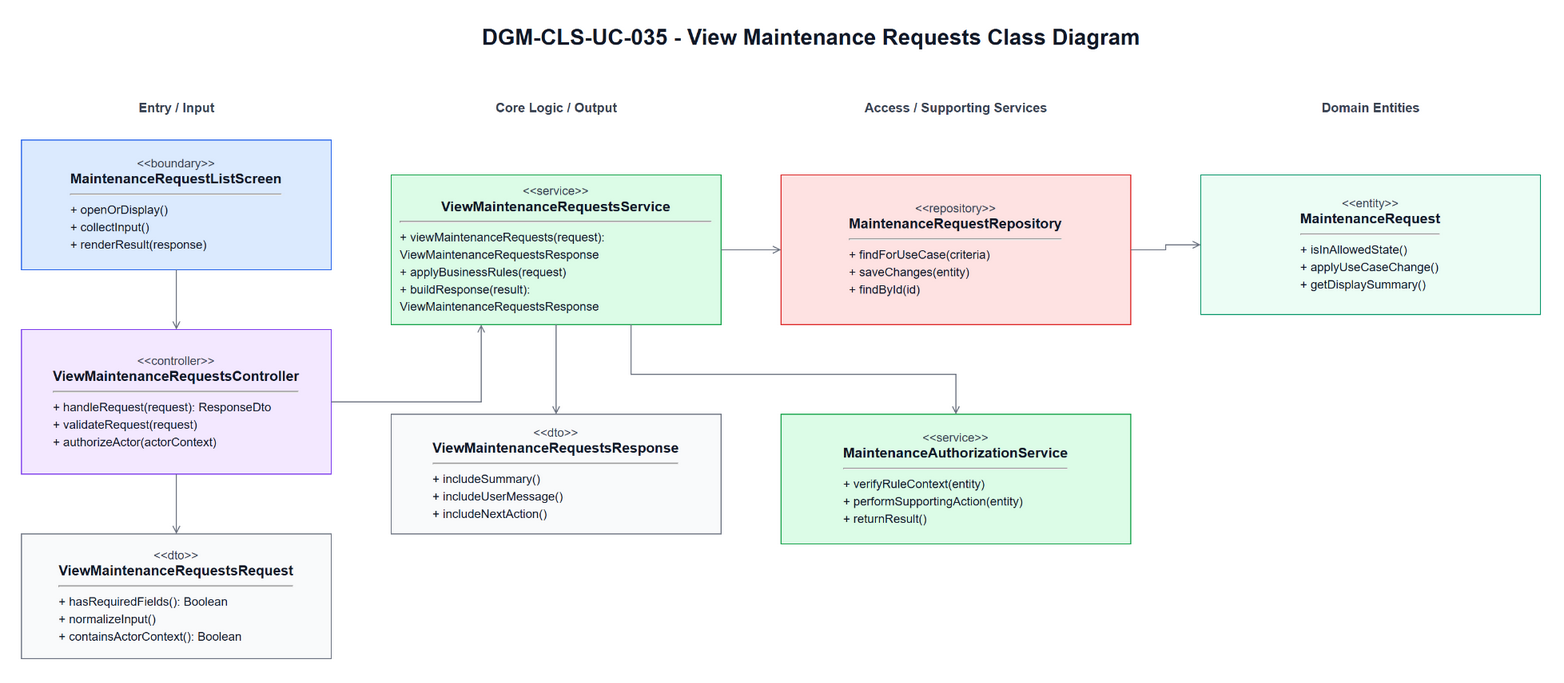

The diagram above was exported from draw.io. Its source (the exported page's mxGraphModel, read from the mxfile embedded in the PNG):
<mxGraphModel dx="1288" dy="783" grid="1" gridSize="10" guides="1" tooltips="1" connect="1" arrows="1" fold="1" page="1" pageScale="1" pageWidth="1700" pageHeight="980" math="0" shadow="0">
  <root>
    <mxCell id="0" />
    <mxCell id="1" parent="0" />
    <mxCell id="title" parent="1" style="text;html=1;strokeColor=none;fillColor=none;align=center;verticalAlign=middle;fontStyle=1;fontSize=22;fontColor=#111827" value="DGM-CLS-UC-035 - View Maintenance Requests Class Diagram" vertex="1">
      <mxGeometry height="34" width="860" x="420" y="25" as="geometry" />
    </mxCell>
    <mxCell id="h0" parent="1" style="text;html=1;strokeColor=none;fillColor=none;align=center;verticalAlign=middle;fontStyle=1;fontSize=13;fontColor=#374151" value="Entry / Input" vertex="1">
      <mxGeometry height="26" width="310" x="60" y="100" as="geometry" />
    </mxCell>
    <mxCell id="h1" parent="1" style="text;html=1;strokeColor=none;fillColor=none;align=center;verticalAlign=middle;fontStyle=1;fontSize=13;fontColor=#374151" value="Core Logic / Output" vertex="1">
      <mxGeometry height="26" width="330" x="430" y="100" as="geometry" />
    </mxCell>
    <mxCell id="h2" parent="1" style="text;html=1;strokeColor=none;fillColor=none;align=center;verticalAlign=middle;fontStyle=1;fontSize=13;fontColor=#374151" value="Access / Supporting Services" vertex="1">
      <mxGeometry height="26" width="350" x="820" y="100" as="geometry" />
    </mxCell>
    <mxCell id="h3" parent="1" style="text;html=1;strokeColor=none;fillColor=none;align=center;verticalAlign=middle;fontStyle=1;fontSize=13;fontColor=#374151" value="Domain Entities" vertex="1">
      <mxGeometry height="26" width="340" x="1240" y="100" as="geometry" />
    </mxCell>
    <mxCell id="boundary" parent="1" style="rounded=0;whiteSpace=wrap;html=1;fillColor=#DBEAFE;strokeColor=#2563EB;fontColor=#111827;spacing=10" value="&lt;div style=&quot;font-size:12px;color:#374151;&quot;&gt;&amp;lt;&amp;lt;boundary&amp;gt;&amp;gt;&lt;/div&gt;&lt;div style=&quot;font-size:14px;font-weight:bold;&quot;&gt;MaintenanceRequestListScreen&lt;/div&gt;&lt;hr&gt;&lt;div align=&quot;left&quot; style=&quot;font-size:12px;line-height:1.45;&quot;&gt;+ openOrDisplay()&lt;br&gt;+ collectInput()&lt;br&gt;+ renderResult(response)&lt;/div&gt;" vertex="1">
      <mxGeometry height="130" width="310" x="60" y="145" as="geometry" />
    </mxCell>
    <mxCell id="controller" parent="1" style="rounded=0;whiteSpace=wrap;html=1;fillColor=#F3E8FF;strokeColor=#7C3AED;fontColor=#111827;spacing=10" value="&lt;div style=&quot;font-size:12px;color:#374151;&quot;&gt;&amp;lt;&amp;lt;controller&amp;gt;&amp;gt;&lt;/div&gt;&lt;div style=&quot;font-size:14px;font-weight:bold;&quot;&gt;ViewMaintenanceRequestsController&lt;/div&gt;&lt;hr&gt;&lt;div align=&quot;left&quot; style=&quot;font-size:12px;line-height:1.45;&quot;&gt;+ handleRequest(request): ResponseDto&lt;br&gt;+ validateRequest(request)&lt;br&gt;+ authorizeActor(actorContext)&lt;/div&gt;" vertex="1">
      <mxGeometry height="145" width="310" x="60" y="335" as="geometry" />
    </mxCell>
    <mxCell id="request" parent="1" style="rounded=0;whiteSpace=wrap;html=1;fillColor=#F9FAFB;strokeColor=#6B7280;fontColor=#111827;spacing=10" value="&lt;div style=&quot;font-size:12px;color:#374151;&quot;&gt;&amp;lt;&amp;lt;dto&amp;gt;&amp;gt;&lt;/div&gt;&lt;div style=&quot;font-size:14px;font-weight:bold;&quot;&gt;ViewMaintenanceRequestsRequest&lt;/div&gt;&lt;hr&gt;&lt;div align=&quot;left&quot; style=&quot;font-size:12px;line-height:1.45;&quot;&gt;+ hasRequiredFields(): Boolean&lt;br&gt;+ normalizeInput()&lt;br&gt;+ containsActorContext(): Boolean&lt;/div&gt;" vertex="1">
      <mxGeometry height="125" width="310" x="60" y="540" as="geometry" />
    </mxCell>
    <mxCell id="service" parent="1" style="rounded=0;whiteSpace=wrap;html=1;fillColor=#DCFCE7;strokeColor=#16A34A;fontColor=#111827;spacing=10" value="&lt;div style=&quot;font-size:12px;color:#374151;&quot;&gt;&amp;lt;&amp;lt;service&amp;gt;&amp;gt;&lt;/div&gt;&lt;div style=&quot;font-size:14px;font-weight:bold;&quot;&gt;ViewMaintenanceRequestsService&lt;/div&gt;&lt;hr&gt;&lt;div align=&quot;left&quot; style=&quot;font-size:12px;line-height:1.45;&quot;&gt;+ viewMaintenanceRequests(request): ViewMaintenanceRequestsResponse&lt;br&gt;+ applyBusinessRules(request)&lt;br&gt;+ buildResponse(result): ViewMaintenanceRequestsResponse&lt;/div&gt;" vertex="1">
      <mxGeometry height="150" width="330" x="430" y="180" as="geometry" />
    </mxCell>
    <mxCell id="response" parent="1" style="rounded=0;whiteSpace=wrap;html=1;fillColor=#F9FAFB;strokeColor=#6B7280;fontColor=#111827;spacing=10" value="&lt;div style=&quot;font-size:12px;color:#374151;&quot;&gt;&amp;lt;&amp;lt;dto&amp;gt;&amp;gt;&lt;/div&gt;&lt;div style=&quot;font-size:14px;font-weight:bold;&quot;&gt;ViewMaintenanceRequestsResponse&lt;/div&gt;&lt;hr&gt;&lt;div align=&quot;left&quot; style=&quot;font-size:12px;line-height:1.45;&quot;&gt;+ includeSummary()&lt;br&gt;+ includeUserMessage()&lt;br&gt;+ includeNextAction()&lt;/div&gt;" vertex="1">
      <mxGeometry height="120" width="330" x="430" y="420" as="geometry" />
    </mxCell>
    <mxCell id="repository" parent="1" style="rounded=0;whiteSpace=wrap;html=1;fillColor=#FEE2E2;strokeColor=#DC2626;fontColor=#111827;spacing=10" value="&lt;div style=&quot;font-size:12px;color:#374151;&quot;&gt;&amp;lt;&amp;lt;repository&amp;gt;&amp;gt;&lt;/div&gt;&lt;div style=&quot;font-size:14px;font-weight:bold;&quot;&gt;MaintenanceRequestRepository&lt;/div&gt;&lt;hr&gt;&lt;div align=&quot;left&quot; style=&quot;font-size:12px;line-height:1.45;&quot;&gt;+ findForUseCase(criteria)&lt;br&gt;+ saveChanges(entity)&lt;br&gt;+ findById(id)&lt;/div&gt;" vertex="1">
      <mxGeometry height="150" width="350" x="820" y="180" as="geometry" />
    </mxCell>
    <mxCell id="support" parent="1" style="rounded=0;whiteSpace=wrap;html=1;fillColor=#DCFCE7;strokeColor=#16A34A;fontColor=#111827;spacing=10" value="&lt;div style=&quot;font-size:12px;color:#374151;&quot;&gt;&amp;lt;&amp;lt;service&amp;gt;&amp;gt;&lt;/div&gt;&lt;div style=&quot;font-size:14px;font-weight:bold;&quot;&gt;MaintenanceAuthorizationService&lt;/div&gt;&lt;hr&gt;&lt;div align=&quot;left&quot; style=&quot;font-size:12px;line-height:1.45;&quot;&gt;+ verifyRuleContext(entity)&lt;br&gt;+ performSupportingAction(entity)&lt;br&gt;+ returnResult()&lt;/div&gt;" vertex="1">
      <mxGeometry height="130" width="350" x="820" y="420" as="geometry" />
    </mxCell>
    <mxCell id="entity1" parent="1" style="rounded=0;whiteSpace=wrap;html=1;fillColor=#ECFDF5;strokeColor=#059669;fontColor=#111827;spacing=10" value="&lt;div style=&quot;font-size:12px;color:#374151;&quot;&gt;&amp;lt;&amp;lt;entity&amp;gt;&amp;gt;&lt;/div&gt;&lt;div style=&quot;font-size:14px;font-weight:bold;&quot;&gt;MaintenanceRequest&lt;/div&gt;&lt;hr&gt;&lt;div align=&quot;left&quot; style=&quot;font-size:12px;line-height:1.45;&quot;&gt;+ isInAllowedState()&lt;br&gt;+ applyUseCaseChange()&lt;br&gt;+ getDisplaySummary()&lt;/div&gt;" vertex="1">
      <mxGeometry height="140" width="340" x="1240" y="180" as="geometry" />
    </mxCell>
    <mxCell id="e1" edge="1" parent="1" source="boundary" style="edgeStyle=orthogonalEdgeStyle;rounded=0;html=1;endArrow=open;strokeColor=#6B7280;fontSize=11;labelBackgroundColor=#FFFFFF" target="controller">
      <mxGeometry relative="1" as="geometry" />
    </mxCell>
    <mxCell id="e2" edge="1" parent="1" source="controller" style="edgeStyle=orthogonalEdgeStyle;rounded=0;html=1;endArrow=open;strokeColor=#6B7280;fontSize=11;labelBackgroundColor=#FFFFFF" target="request">
      <mxGeometry relative="1" as="geometry" />
    </mxCell>
    <mxCell id="e3" edge="1" parent="1" source="controller" style="edgeStyle=orthogonalEdgeStyle;rounded=0;html=1;endArrow=open;strokeColor=#6B7280;fontSize=11;labelBackgroundColor=#FFFFFF" target="service">
      <mxGeometry relative="1" as="geometry">
        <Array as="points">
          <mxPoint x="520" y="407" />
        </Array>
      </mxGeometry>
    </mxCell>
    <mxCell id="e4" edge="1" parent="1" source="service" style="edgeStyle=orthogonalEdgeStyle;rounded=0;html=1;endArrow=open;strokeColor=#6B7280;fontSize=11;labelBackgroundColor=#FFFFFF" target="response">
      <mxGeometry relative="1" as="geometry" />
    </mxCell>
    <mxCell id="e5" edge="1" parent="1" source="service" style="edgeStyle=orthogonalEdgeStyle;rounded=0;html=1;endArrow=open;strokeColor=#6B7280;fontSize=11;labelBackgroundColor=#FFFFFF" target="repository">
      <mxGeometry relative="1" as="geometry" />
    </mxCell>
    <mxCell id="e6" edge="1" parent="1" source="service" style="edgeStyle=orthogonalEdgeStyle;rounded=0;html=1;endArrow=open;strokeColor=#6B7280;fontSize=11;labelBackgroundColor=#FFFFFF" target="support">
      <mxGeometry relative="1" as="geometry">
        <Array as="points">
          <mxPoint x="670" y="380" />
          <mxPoint x="995" y="380" />
        </Array>
      </mxGeometry>
    </mxCell>
    <mxCell id="e7" edge="1" parent="1" source="repository" style="edgeStyle=orthogonalEdgeStyle;rounded=0;html=1;endArrow=open;strokeColor=#6B7280;fontSize=11;labelBackgroundColor=#FFFFFF" target="entity1">
      <mxGeometry relative="1" as="geometry" />
    </mxCell>
  </root>
</mxGraphModel>